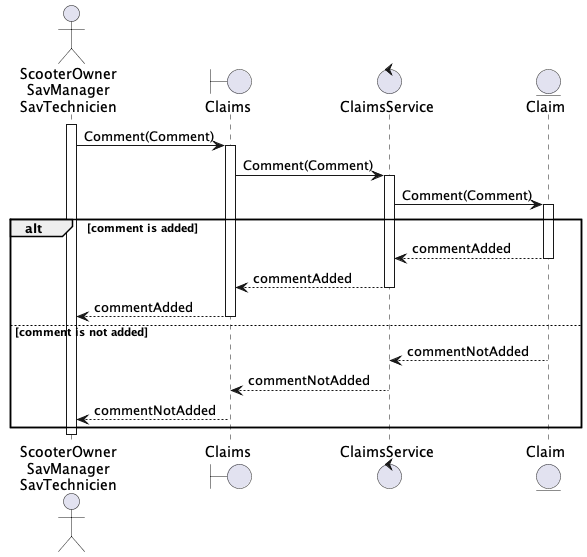

The diagram above was rendered by PlantUML. Its source (embedded in the PNG):
@startuml claim_comment

actor "ScooterOwner\nSavManager\nSavTechnicien" as so
boundary Claims as cl
control ClaimsService as cs
entity Claim as c

activate so
so -> cl : Comment(Comment)
activate cl
cl -> cs : Comment(Comment)
activate cs
cs -> c : Comment(Comment)
activate c
alt comment is added
c --> cs : commentAdded
deactivate c
cs --> cl : commentAdded
deactivate cs
cl --> so : commentAdded
deactivate cl
else comment is not added
c --> cs : commentNotAdded
deactivate c
cs --> cl : commentNotAdded
deactivate cs
cl --> so : commentNotAdded
deactivate cl
end
deactivate cl
deactivate so

@enduml